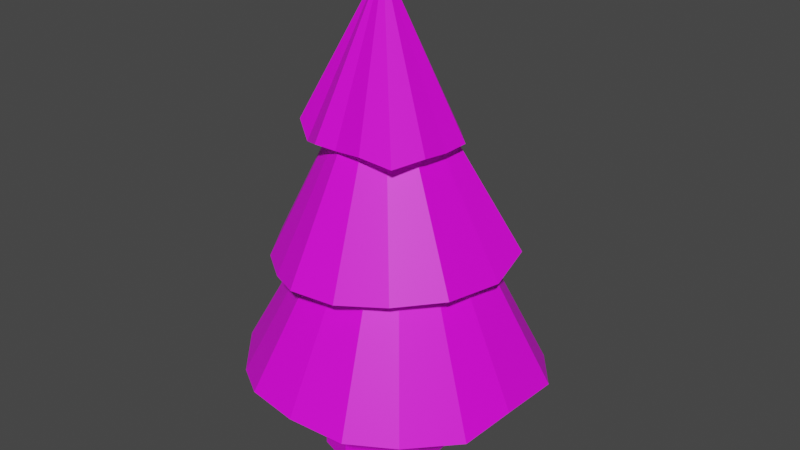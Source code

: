 # Source: Baum03.blend  (saved by Blender 3.6.11; exported with 4.5.12 LTS)
import bpy
from mathutils import Matrix  # noqa: F401  (used for matrix-valued properties, if any)

bpy.ops.wm.read_factory_settings(use_empty=True)
scene = bpy.context.scene
scene.name = 'Scene'

# ---- collections
col_collection = bpy.data.collections.new('Collection'); scene.collection.children.link(col_collection)

# ---- images (referenced by path relative to the original .blend; pixels are not part of the script)
import os
ASSET_DIR = os.environ.get("B2B_ASSET_DIR", "")  # directory of the original .blend (textures are referenced by path, not embedded)
HERE = os.path.dirname(os.path.abspath(__file__))  # packed textures are extracted next to this script under _unpacked/

def load_image(name, relpath, width, height, colorspace="sRGB"):
    """Load a texture the original file referenced (path relative to the .blend, or extracted next to this script)."""
    p = next((c for c in (os.path.join(HERE, relpath), os.path.join(ASSET_DIR, relpath)) if relpath and os.path.exists(c)), "")
    if p:
        img = bpy.data.images.load(p, check_existing=True)
        img.name = name
    else:  # same state as the original file: an image datablock whose file is absent (Cycles renders it pink)
        img = bpy.data.images.new(name, width, height)
        img.source = "FILE"
        img.filepath = "//" + (relpath or name)
    img.colorspace_settings.name = colorspace
    return img
img_coloratlasenvironment_psd = load_image('ColorAtlasEnvironment.psd', 'ColorAtlasEnvironment.psd', 1024, 1024, 'sRGB')

# ---- materials (node trees are filled in below, after node groups)
mat_material = bpy.data.materials.new('Material')
mat_material.use_transparent_shadow = False

# ---- material node trees
mat_material.use_nodes = True; mat_material.node_tree.nodes.clear()
_N = mat_material.node_tree.nodes; _L = mat_material.node_tree.links
n0 = _N.new('ShaderNodeBsdfPrincipled'); n0.name = 'Principled BSDF'; n0.location = (188, 291)
n0.distribution = 'GGX'
n0.subsurface_method = 'RANDOM_WALK_SKIN'
n0.inputs[3].default_value = 1.45
n0.inputs[27].default_value = (0.0, 0.0, 0.0, 1.0)
n0.inputs[28].default_value = 1.0
n1 = _N.new('ShaderNodeOutputMaterial'); n1.name = 'Material Output'; n1.location = (478, 291)
n2 = _N.new('ShaderNodeTexImage'); n2.name = 'Image Texture'; n2.location = (-207, 259)
n2.image = img_coloratlasenvironment_psd
_L.new(n0.outputs[0], n1.inputs[0])
_L.new(n2.outputs[0], n0.inputs[0])
n1.is_active_output = True

# ---- world
world_world = bpy.data.worlds.new('World'); scene.world = world_world
world_world.use_nodes = True; world_world.node_tree.nodes.clear()
_N = world_world.node_tree.nodes; _L = world_world.node_tree.links
n0 = _N.new('ShaderNodeOutputWorld'); n0.name = 'World Output'; n0.location = (300, 300)
n1 = _N.new('ShaderNodeBackground'); n1.name = 'Background'; n1.location = (10, 300)
n1.inputs[0].default_value = (0.05088, 0.05088, 0.05088, 1.0)
_L.new(n1.outputs[0], n0.inputs[0])
n0.is_active_output = True
world_world.color = (0.05088, 0.05088, 0.05088)
world_world.use_sun_shadow = False
world_world.sun_shadow_jitter_overblur = 0.0

# ---- meshes
me_cylinder = bpy.data.meshes.new('Cylinder')
me_cylinder.from_pydata([(0.0, 0.8238, -0.5572), (0.4842, 0.6664, -0.5572), (0.7835, 0.2546, -0.5572), (0.7835, -0.2546, -0.5572), (0.4842, -0.6664, -0.5572), (0.0, -0.8238, -0.5572), (-0.4842, -0.6664, -0.5572), (-0.7835, -0.2546, -0.5572), (-0.7835, 0.2546, -0.5572), (-0.4842, 0.6664, -0.5572), (-0.4149, 0.534, 0.9549), (-0.686, 0.1608, 0.9549), (-0.686, -0.3005, 0.9549), (-0.4149, -0.6737, 0.9549), (0.02383, -0.8163, 0.9549), (0.4626, -0.6737, 0.9549), (0.7337, -0.3005, 0.9549), (0.7337, 0.1608, 0.9549), (0.4626, 0.534, 0.9549), (0.02383, 0.6765, 0.9549), (-0.08084, 1.516, 2.224), (-0.04135, 0.07, 5.203), (-0.06032, 0.9585, 3.795), (-0.6078, 1.255, 2.209), (0.3643, 0.8403, 3.875), (-1.07, 1.068, 2.106), (0.6315, 0.6577, 3.809), (-1.32, 0.5413, 2.155), (0.9348, 0.344, 3.829), (-1.455, 0.02966, 2.19), (0.9343, -0.01607, 3.829), (-1.362, -0.4374, 2.307), (0.9239, -0.3827, 3.875), (-1.074, -0.9435, 2.204), (0.7513, -0.7657, 3.821), (-0.6059, -1.286, 2.23), (0.332, -0.8288, 3.882), (-0.151, -1.516, 2.3), (-0.06769, -0.78, 3.833), (0.4655, -1.458, 2.313), (-0.3674, -0.8023, 3.843), (1.047, -1.16, 2.363), (-0.6997, -0.588, 3.724), (1.499, -0.6495, 2.38), (-0.9465, -0.4484, 3.909), (1.598, 0.1707, 2.29), (-0.9042, 0.06557, 3.852), (1.506, 0.7783, 2.434), (-0.9239, 0.3827, 3.875), (0.9824, 1.216, 2.361), (-0.7358, 0.7265, 3.875), (0.4666, 1.394, 2.17), (-0.286, 0.8241, 3.857), (0.0, 0.0, 5.875), (0.3051, 1.949, 0.7587), (0.2261, -0.01016, 4.472), (-0.5803, 1.79, 0.7398), (-1.204, 1.309, 0.7376), (-1.581, 0.701, 0.7246), (-1.635, 0.04294, 0.7096), (-1.626, -0.8492, 0.7904), (-1.158, -1.405, 0.6983), (-0.6083, -1.773, 0.8089), (0.1025, -1.872, 0.7961), (0.8836, -1.823, 0.7944), (1.453, -1.471, 0.7891), (1.938, -0.8412, 0.7315), (2.042, -0.1368, 0.823), (2.048, 0.714, 0.7739), (1.588, 1.317, 0.6985), (0.8151, 1.767, 0.6322)], [], [(0, 1, 2, 3, 4, 5, 6, 7, 8, 9), (3, 16, 15, 4), (2, 17, 16, 3), (9, 10, 19, 0), (7, 12, 11, 8), (5, 14, 13, 6), (19, 10, 11, 12, 13, 14, 15, 16, 17, 18), (0, 19, 18, 1), (1, 18, 17, 2), (8, 11, 10, 9), (6, 13, 12, 7), (4, 15, 14, 5), (31, 27, 23), (22, 53, 24), (25, 21, 23), (24, 53, 26), (29, 21, 27), (26, 53, 28), (31, 21, 29), (28, 53, 30), (33, 21, 31), (30, 53, 32), (35, 21, 33), (32, 53, 34), (37, 21, 35), (34, 53, 36), (39, 21, 37), (36, 53, 38), (41, 21, 39), (38, 53, 40), (43, 21, 41), (40, 53, 42), (45, 21, 43), (42, 53, 44), (47, 21, 45), (44, 53, 46), (49, 21, 47), (46, 53, 48), (51, 21, 49), (23, 21, 20), (48, 53, 50), (20, 21, 51), (38, 46, 52), (50, 53, 52), (27, 21, 25), (52, 53, 22), (70, 67, 59), (57, 55, 56), (59, 55, 58), (60, 55, 59), (61, 55, 60), (62, 55, 61), (63, 55, 62), (64, 55, 63), (65, 55, 64), (66, 55, 65), (67, 55, 66), (68, 55, 67), (69, 55, 68), (70, 55, 69), (56, 55, 54), (54, 55, 70), (58, 55, 57), (56, 54, 70), (70, 69, 67), (69, 68, 67), (67, 66, 65), (63, 65, 64), (67, 65, 63), (63, 62, 61), (59, 63, 61), (61, 60, 59), (59, 58, 57), (70, 57, 56), (59, 57, 70), (63, 59, 67), (23, 20, 51), (51, 49, 45), (49, 47, 45), (45, 43, 41), (51, 41, 35), (41, 39, 35), (45, 41, 51), (39, 37, 35), (35, 33, 31), (31, 29, 27), (27, 25, 23), (23, 51, 35), (35, 31, 23), (52, 22, 24), (24, 26, 52), (26, 28, 30), (30, 32, 36), (26, 38, 52), (32, 34, 36), (38, 40, 42), (36, 38, 30), (26, 30, 38), (50, 52, 48), (46, 38, 42), (46, 48, 52), (42, 44, 46)])
_uv = me_cylinder.uv_layers.new(name='UVMap')
_uv.uv.foreach_set('vector', [0.9853, 0.9191, 0.9862, 0.9189, 0.9867, 0.9182, 0.9867, 0.9173, 0.9862, 0.9166, 0.9853, 0.9163, 0.9845, 0.9166, 0.984, 0.9173, 0.984, 0.9182, 0.9845, 0.9189, 0.9867, 0.9173, 0.9867, 0.9173, 0.9862, 0.9166, 0.9862, 0.9166, 0.9867, 0.9182, 0.9867, 0.9182, 0.9867, 0.9173, 0.9867, 0.9173, 0.9845, 0.9189, 0.9845, 0.9189, 0.9853, 0.9191, 0.9853, 0.9191, 0.984, 0.9173, 0.984, 0.9173, 0.984, 0.9182, 0.984, 0.9182, 0.9853, 0.9163, 0.9853, 0.9163, 0.9845, 0.9166, 0.9845, 0.9166, 0.9853, 0.9191, 0.9845, 0.9189, 0.984, 0.9182, 0.984, 0.9173, 0.9845, 0.9166, 0.9853, 0.9163, 0.9862, 0.9166, 0.9867, 0.9173, 0.9867, 0.9182, 0.9862, 0.9189, 0.9853, 0.9191, 0.9853, 0.9191, 0.9862, 0.9189, 0.9862, 0.9189, 0.9862, 0.9189, 0.9862, 0.9189, 0.9867, 0.9182, 0.9867, 0.9182, 0.984, 0.9182, 0.984, 0.9182, 0.9845, 0.9189, 0.9845, 0.9189, 0.9845, 0.9166, 0.9845, 0.9166, 0.984, 0.9173, 0.984, 0.9173, 0.9862, 0.9166, 0.9862, 0.9166, 0.9853, 0.9163, 0.9853, 0.9163, 0.6275, 0.9249, 0.6275, 0.926, 0.6282, 0.9268, 0.6282, 0.9263, 0.6282, 0.9237, 0.6292, 0.9261, 0.6264, 0.9256, 0.6282, 0.9237, 0.6272, 0.9261, 0.6292, 0.9261, 0.6282, 0.9237, 0.6301, 0.9256, 0.6256, 0.9237, 0.6282, 0.9237, 0.6258, 0.9247, 0.6301, 0.9256, 0.6282, 0.9237, 0.6307, 0.9247, 0.6258, 0.9227, 0.6282, 0.9237, 0.6256, 0.9237, 0.6307, 0.9247, 0.6282, 0.9237, 0.6309, 0.9237, 0.6264, 0.9219, 0.6282, 0.9237, 0.6258, 0.9227, 0.6309, 0.9237, 0.6282, 0.9237, 0.6307, 0.9227, 0.6272, 0.9213, 0.6282, 0.9237, 0.6264, 0.9219, 0.6307, 0.9227, 0.6282, 0.9237, 0.6301, 0.9219, 0.6282, 0.9211, 0.6282, 0.9237, 0.6272, 0.9213, 0.6301, 0.9219, 0.6282, 0.9237, 0.6292, 0.9213, 0.6292, 0.9213, 0.6282, 0.9237, 0.6282, 0.9211, 0.6292, 0.9213, 0.6282, 0.9237, 0.6282, 0.9211, 0.6301, 0.9219, 0.6282, 0.9237, 0.6292, 0.9213, 0.6282, 0.9211, 0.6282, 0.9237, 0.6272, 0.9213, 0.6307, 0.9227, 0.6282, 0.9237, 0.6301, 0.9219, 0.6272, 0.9213, 0.6282, 0.9237, 0.6264, 0.9219, 0.6309, 0.9237, 0.6282, 0.9237, 0.6307, 0.9227, 0.6264, 0.9219, 0.6282, 0.9237, 0.6258, 0.9227, 0.6307, 0.9247, 0.6282, 0.9237, 0.6309, 0.9237, 0.6258, 0.9227, 0.6282, 0.9237, 0.6256, 0.9237, 0.6301, 0.9256, 0.6282, 0.9237, 0.6307, 0.9247, 0.6256, 0.9237, 0.6282, 0.9237, 0.6258, 0.9247, 0.6292, 0.9261, 0.6282, 0.9237, 0.6301, 0.9256, 0.6272, 0.9261, 0.6282, 0.9237, 0.6282, 0.9263, 0.6258, 0.9247, 0.6282, 0.9237, 0.6264, 0.9256, 0.6282, 0.9263, 0.6282, 0.9237, 0.6292, 0.9261, 0.6288, 0.9241, 0.6274, 0.9255, 0.6282, 0.9268, 0.6264, 0.9256, 0.6282, 0.9237, 0.6272, 0.9261, 0.6258, 0.9247, 0.6282, 0.9237, 0.6264, 0.9256, 0.6272, 0.9261, 0.6282, 0.9237, 0.6282, 0.9263, 0.6293, 0.9268, 0.6302, 0.9255, 0.6274, 0.9255, 0.6264, 0.9256, 0.6282, 0.9237, 0.6272, 0.9261, 0.6256, 0.9237, 0.6282, 0.9237, 0.6258, 0.9247, 0.6258, 0.9227, 0.6282, 0.9237, 0.6256, 0.9237, 0.6264, 0.9219, 0.6282, 0.9237, 0.6258, 0.9227, 0.6272, 0.9213, 0.6282, 0.9237, 0.6264, 0.9219, 0.6282, 0.9211, 0.6282, 0.9237, 0.6272, 0.9213, 0.6292, 0.9213, 0.6282, 0.9237, 0.6282, 0.9211, 0.6301, 0.9219, 0.6282, 0.9237, 0.6292, 0.9213, 0.6307, 0.9227, 0.6282, 0.9237, 0.6301, 0.9219, 0.6309, 0.9237, 0.6282, 0.9237, 0.6307, 0.9227, 0.6307, 0.9247, 0.6282, 0.9237, 0.6309, 0.9237, 0.6301, 0.9256, 0.6282, 0.9237, 0.6307, 0.9247, 0.6292, 0.9261, 0.6282, 0.9237, 0.6301, 0.9256, 0.6272, 0.9261, 0.6282, 0.9237, 0.6282, 0.9263, 0.6282, 0.9263, 0.6282, 0.9237, 0.6292, 0.9261, 0.6258, 0.9247, 0.6282, 0.9237, 0.6264, 0.9256, 0.6282, 0.9268, 0.6288, 0.9269, 0.6293, 0.9268, 0.6293, 0.9268, 0.6298, 0.9265, 0.6302, 0.9255, 0.6298, 0.9265, 0.6301, 0.926, 0.6302, 0.9255, 0.6302, 0.9255, 0.6301, 0.9249, 0.6298, 0.9245, 0.6288, 0.9241, 0.6298, 0.9245, 0.6293, 0.9242, 0.6302, 0.9255, 0.6298, 0.9245, 0.6288, 0.9241, 0.6288, 0.9241, 0.6282, 0.9242, 0.6278, 0.9245, 0.6274, 0.9255, 0.6288, 0.9241, 0.6278, 0.9245, 0.6278, 0.9245, 0.6275, 0.9249, 0.6274, 0.9255, 0.6274, 0.9255, 0.6275, 0.926, 0.6278, 0.9265, 0.6293, 0.9268, 0.6278, 0.9265, 0.6282, 0.9268, 0.6274, 0.9255, 0.6278, 0.9265, 0.6293, 0.9268, 0.6288, 0.9241, 0.6274, 0.9255, 0.6302, 0.9255, 0.6282, 0.9268, 0.6288, 0.9269, 0.6293, 0.9268, 0.6293, 0.9268, 0.6298, 0.9265, 0.6302, 0.9255, 0.6298, 0.9265, 0.6301, 0.926, 0.6302, 0.9255, 0.6302, 0.9255, 0.6301, 0.9249, 0.6298, 0.9245, 0.6293, 0.9268, 0.6298, 0.9245, 0.6282, 0.9242, 0.6298, 0.9245, 0.6293, 0.9242, 0.6282, 0.9242, 0.6302, 0.9255, 0.6298, 0.9245, 0.6293, 0.9268, 0.6293, 0.9242, 0.6288, 0.9241, 0.6282, 0.9242, 0.6282, 0.9242, 0.6278, 0.9245, 0.6275, 0.9249, 0.6275, 0.9249, 0.6274, 0.9255, 0.6275, 0.926, 0.6275, 0.926, 0.6278, 0.9265, 0.6282, 0.9268, 0.6282, 0.9268, 0.6293, 0.9268, 0.6282, 0.9242, 0.6282, 0.9242, 0.6275, 0.9249, 0.6282, 0.9268, 0.6282, 0.9268, 0.6288, 0.9269, 0.6293, 0.9268, 0.6293, 0.9268, 0.6298, 0.9265, 0.6282, 0.9268, 0.6298, 0.9265, 0.6301, 0.926, 0.6302, 0.9255, 0.6302, 0.9255, 0.6301, 0.9249, 0.6293, 0.9242, 0.6298, 0.9265, 0.6288, 0.9241, 0.6282, 0.9268, 0.6301, 0.9249, 0.6298, 0.9245, 0.6293, 0.9242, 0.6288, 0.9241, 0.6282, 0.9242, 0.6278, 0.9245, 0.6293, 0.9242, 0.6288, 0.9241, 0.6302, 0.9255, 0.6298, 0.9265, 0.6302, 0.9255, 0.6288, 0.9241, 0.6278, 0.9265, 0.6282, 0.9268, 0.6275, 0.926, 0.6274, 0.9255, 0.6288, 0.9241, 0.6278, 0.9245, 0.6274, 0.9255, 0.6275, 0.926, 0.6282, 0.9268, 0.6278, 0.9245, 0.6275, 0.9249, 0.6274, 0.9255])
me_cylinder.materials.append(mat_material)
me_cylinder.update()

# ---- objects
ob_tree03 = bpy.data.objects.new('Tree03', me_cylinder)

# ---- transforms, parenting, visibility, modifiers, constraints
ob_tree03.location = (0.0, 0.0, 0.0)

# ---- collection membership
scene.collection.objects.link(ob_tree03)

# ---- scene / render settings (as saved in the file)
scene.frame_start = 1; scene.frame_end = 250; scene.frame_set(1)
scene.render.engine = 'BLENDER_EEVEE_NEXT'
scene.cycles.sampling_pattern = 'TABULATED_SOBOL'
scene.view_settings.view_transform = 'Filmic'
bpy.context.view_layer.update()

# ---- added for rendering (the .blend has no active camera and no usable light): camera, sun
cam_auto = bpy.data.cameras.new('AutoCamera')
cam_auto.lens = 50.0
cam_auto.sensor_width = 36.0
cam_auto.clip_end = 1000.0
ob_auto_camera = bpy.data.objects.new('AutoCamera', cam_auto)
scene.collection.objects.link(ob_auto_camera)
ob_auto_camera.location = (7.92206, -9.22064, 8.83155)
ob_auto_camera.rotation_euler = (1.09748, -7.21219e-08, 0.694738)
scene.camera = ob_auto_camera
light_auto_sun = bpy.data.lights.new('AutoSun', 'SUN')
light_auto_sun.energy = 3.0
light_auto_sun.angle = 0.0523599
ob_auto_sun = bpy.data.objects.new('AutoSun', light_auto_sun)
scene.collection.objects.link(ob_auto_sun)
ob_auto_sun.rotation_euler = (0.872665, 0.174533, 0.523599)
bpy.context.view_layer.update()

